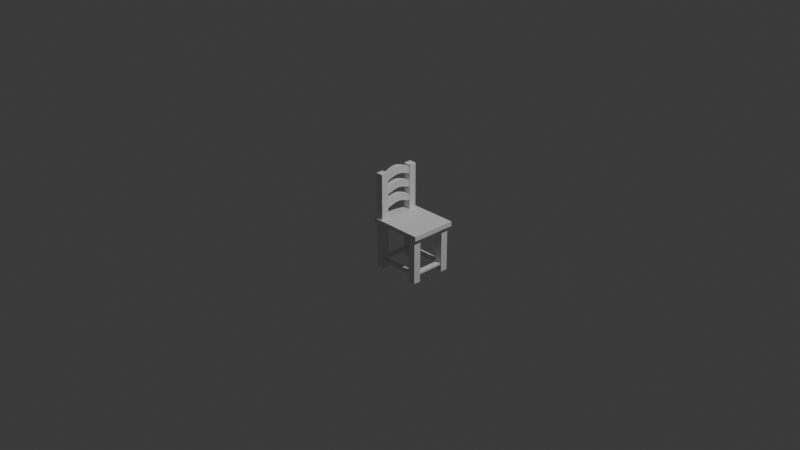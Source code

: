 # Source: cadeira.blend  (saved by Blender 5.0.119; exported with 4.5.12 LTS)
import bpy
from mathutils import Matrix  # noqa: F401  (used for matrix-valued properties, if any)

bpy.ops.wm.read_factory_settings(use_empty=True)
scene = bpy.context.scene
scene.name = 'Scene'

# ---- collections
col_collection = bpy.data.collections.new('Collection'); scene.collection.children.link(col_collection)

# ---- materials (node trees are filled in below, after node groups)
mat_material = bpy.data.materials.new('Material')
mat_material.alpha_threshold = 0.0
mat_material.use_backface_culling_lightprobe_volume = False
mat_material.roughness = 0.5
mat_material.line_color = (0.0, 0.0, 0.0, 1.0)

# ---- material node trees
mat_material.use_nodes = True; mat_material.node_tree.nodes.clear()
_N = mat_material.node_tree.nodes; _L = mat_material.node_tree.links
n0 = _N.new('ShaderNodeOutputMaterial'); n0.name = 'Material Output'; n0.location = (200, 100)
n1 = _N.new('ShaderNodeBsdfPrincipled'); n1.name = 'Principled BSDF'; n1.location = (-200, 100)
_L.new(n1.outputs[0], n0.inputs[0])
n0.is_active_output = True

# ---- world
world_world = bpy.data.worlds.new('World'); scene.world = world_world
world_world.use_nodes = True; world_world.node_tree.nodes.clear()
_N = world_world.node_tree.nodes; _L = world_world.node_tree.links
n0 = _N.new('ShaderNodeOutputWorld'); n0.name = 'World Output'; n0.location = (200, 100)
n1 = _N.new('ShaderNodeBackground'); n1.name = 'Background'; n1.location = (-200, 100)
n1.inputs[0].default_value = (0.05088, 0.05088, 0.05088, 1.0)
_L.new(n1.outputs[0], n0.inputs[0])
n0.is_active_output = True
world_world.color = (0.05088, 0.05088, 0.05088)
world_world.sun_shadow_jitter_overblur = 0.0

# ---- cameras
cam_camera = bpy.data.cameras.new('Camera')
cam_camera.clip_end = 100.0
cam_camera.ortho_scale = 7.314

# ---- lights
light_light = bpy.data.lights.new('Light', 'POINT')
light_light.energy = 1000.0
light_light.shadow_soft_size = 0.1

# ---- meshes
me_cube = bpy.data.meshes.new('Cube')
me_cube.from_pydata([(0.09346, 0.25, 0.06055), (0.09346, 0.25, 0.01055), (0.09346, -0.25, 0.06055), (0.09346, -0.25, 0.01055), (-0.1066, 0.25, 0.06055), (-0.1066, 0.25, 0.01055), (-0.1066, -0.25, 0.06055), (-0.1066, -0.25, 0.01055), (0.2936, 0.25, 0.06055), (0.2936, 0.25, 0.01055), (0.2936, -0.25, 0.06055), (0.2936, -0.25, 0.01055), (0.4937, 0.25, 0.06055), (0.4937, 0.25, 0.01055), (0.4937, -0.25, 0.06055), (0.4937, -0.25, 0.01055), (-0.08259, 0.148, -0.4845), (-0.08259, 0.148, 0.01555), (-0.08259, 0.228, -0.4845), (-0.08259, 0.228, 0.01555), (-0.002587, 0.148, -0.4845), (-0.002587, 0.148, 0.01555), (-0.002587, 0.228, -0.4845), (-0.002587, 0.228, 0.01555), (-0.08259, -0.148, -0.4845), (-0.08259, -0.148, 0.01555), (-0.08259, -0.228, -0.4845), (-0.08259, -0.228, 0.01555), (-0.002587, -0.148, -0.4845), (-0.002587, -0.148, 0.01555), (-0.002587, -0.228, -0.4845), (-0.002587, -0.228, 0.01555), (0.379, 0.148, -0.4845), (0.379, 0.148, 0.01555), (0.379, 0.228, -0.4845), (0.379, 0.228, 0.01555), (0.459, 0.148, -0.4845), (0.459, 0.148, 0.01555), (0.459, 0.228, -0.4845), (0.459, 0.228, 0.01555), (0.379, -0.148, -0.4845), (0.379, -0.148, 0.01555), (0.379, -0.228, -0.4845), (0.379, -0.228, 0.01555), (0.459, -0.148, -0.4845), (0.459, -0.148, 0.01555), (0.459, -0.228, -0.4845), (0.459, -0.228, 0.01555), (-0.08259, 0.148, 0.05019), (-0.08259, 0.148, 0.5502), (-0.08259, 0.228, 0.05019), (-0.08259, 0.228, 0.5502), (-0.002587, 0.148, 0.05019), (-0.002587, 0.148, 0.5502), (-0.002587, 0.228, 0.05019), (-0.002587, 0.228, 0.5502), (-0.08259, -0.148, 0.05019), (-0.08259, -0.148, 0.5502), (-0.08259, -0.228, 0.05019), (-0.08259, -0.228, 0.5502), (-0.002587, -0.148, 0.05019), (-0.002587, -0.148, 0.5502), (-0.002587, -0.228, 0.05019), (-0.002587, -0.228, 0.5502), (-0.07216, -0.1512, 0.1586), (-0.07216, -0.1512, 0.2282), (-0.07216, 0.1512, 0.1586), (-0.07216, 0.1512, 0.2282), (-0.01056, -0.1512, 0.1586), (-0.01056, -0.1512, 0.2282), (-0.01056, 0.1512, 0.1586), (-0.01056, 0.1512, 0.2282), (-0.07216, 0.1323, 0.1645), (-0.07216, 0.1134, 0.1708), (-0.07216, 0.0945, 0.1771), (-0.07216, 0.0756, 0.183), (-0.07216, 0.0567, 0.1881), (-0.07216, 0.0378, 0.1921), (-0.07216, 0.0189, 0.1946), (-0.07216, 5.637e-07, 0.1955), (-0.07216, -0.0189, 0.1946), (-0.07216, -0.0378, 0.1921), (-0.07216, -0.0567, 0.1881), (-0.07216, -0.0756, 0.183), (-0.07216, -0.0945, 0.1771), (-0.07216, -0.1134, 0.1708), (-0.07216, -0.1323, 0.1645), (-0.07216, -0.1323, 0.2352), (-0.07216, -0.1134, 0.2426), (-0.07216, -0.0945, 0.25), (-0.07216, -0.0756, 0.2569), (-0.07216, -0.0567, 0.263), (-0.07216, -0.0378, 0.2679), (-0.07216, -0.0189, 0.2711), (-0.07216, 5.637e-07, 0.2722), (-0.07216, 0.0189, 0.2711), (-0.07216, 0.0378, 0.2679), (-0.07216, 0.0567, 0.263), (-0.07216, 0.0756, 0.2569), (-0.07216, 0.0945, 0.25), (-0.07216, 0.1134, 0.2426), (-0.07216, 0.1323, 0.2352), (-0.01056, -0.1323, 0.1645), (-0.01056, -0.1134, 0.1708), (-0.01056, -0.0945, 0.1771), (-0.01056, -0.0756, 0.183), (-0.01056, -0.0567, 0.1881), (-0.01056, -0.0378, 0.1921), (-0.01056, -0.0189, 0.1946), (-0.01056, 5.637e-07, 0.1955), (-0.01056, 0.0189, 0.1946), (-0.01056, 0.0378, 0.1921), (-0.01056, 0.0567, 0.1881), (-0.01056, 0.0756, 0.183), (-0.01056, 0.0945, 0.1771), (-0.01056, 0.1134, 0.1708), (-0.01056, 0.1323, 0.1645), (-0.01056, 0.1323, 0.2352), (-0.01056, 0.1134, 0.2426), (-0.01056, 0.0945, 0.25), (-0.01056, 0.0756, 0.2569), (-0.01056, 0.0567, 0.263), (-0.01056, 0.0378, 0.2679), (-0.01056, 0.0189, 0.2711), (-0.01056, 5.637e-07, 0.2722), (-0.01056, -0.0189, 0.2711), (-0.01056, -0.0378, 0.2679), (-0.01056, -0.0567, 0.263), (-0.01056, -0.0756, 0.2569), (-0.01056, -0.0945, 0.25), (-0.01056, -0.1134, 0.2426), (-0.01056, -0.1323, 0.2352), (-0.07216, -0.1512, 0.3074), (-0.07216, -0.1512, 0.377), (-0.07216, 0.1512, 0.3074), (-0.07216, 0.1512, 0.377), (-0.01056, -0.1512, 0.3074), (-0.01056, -0.1512, 0.377), (-0.01056, 0.1512, 0.3074), (-0.01056, 0.1512, 0.377), (-0.07216, 0.1323, 0.3134), (-0.07216, 0.1134, 0.3197), (-0.07216, 0.0945, 0.3259), (-0.07216, 0.0756, 0.3318), (-0.07216, 0.0567, 0.3369), (-0.07216, 0.0378, 0.3409), (-0.07216, 0.0189, 0.3434), (-0.07216, 5.637e-07, 0.3443), (-0.07216, -0.0189, 0.3434), (-0.07216, -0.0378, 0.3409), (-0.07216, -0.0567, 0.3369), (-0.07216, -0.0756, 0.3318), (-0.07216, -0.0945, 0.3259), (-0.07216, -0.1134, 0.3197), (-0.07216, -0.1323, 0.3134), (-0.07216, -0.1323, 0.384), (-0.07216, -0.1134, 0.3915), (-0.07216, -0.0945, 0.3988), (-0.07216, -0.0756, 0.4057), (-0.07216, -0.0567, 0.4118), (-0.07216, -0.0378, 0.4167), (-0.07216, -0.0189, 0.4199), (-0.07216, 5.637e-07, 0.421), (-0.07216, 0.0189, 0.4199), (-0.07216, 0.0378, 0.4167), (-0.07216, 0.0567, 0.4118), (-0.07216, 0.0756, 0.4057), (-0.07216, 0.0945, 0.3988), (-0.07216, 0.1134, 0.3915), (-0.07216, 0.1323, 0.384), (-0.01056, -0.1323, 0.3134), (-0.01056, -0.1134, 0.3197), (-0.01056, -0.0945, 0.3259), (-0.01056, -0.0756, 0.3318), (-0.01056, -0.0567, 0.3369), (-0.01056, -0.0378, 0.3409), (-0.01056, -0.0189, 0.3434), (-0.01056, 5.637e-07, 0.3443), (-0.01056, 0.0189, 0.3434), (-0.01056, 0.0378, 0.3409), (-0.01056, 0.0567, 0.3369), (-0.01056, 0.0756, 0.3318), (-0.01056, 0.0945, 0.3259), (-0.01056, 0.1134, 0.3197), (-0.01056, 0.1323, 0.3134), (-0.01056, 0.1323, 0.384), (-0.01056, 0.1134, 0.3915), (-0.01056, 0.0945, 0.3988), (-0.01056, 0.0756, 0.4057), (-0.01056, 0.0567, 0.4118), (-0.01056, 0.0378, 0.4167), (-0.01056, 0.0189, 0.4199), (-0.01056, 5.637e-07, 0.421), (-0.01056, -0.0189, 0.4199), (-0.01056, -0.0378, 0.4167), (-0.01056, -0.0567, 0.4118), (-0.01056, -0.0756, 0.4057), (-0.01056, -0.0945, 0.3988), (-0.01056, -0.1134, 0.3915), (-0.01056, -0.1323, 0.384), (-0.07216, -0.1512, 0.4563), (-0.07216, -0.1512, 0.5258), (-0.07216, 0.1512, 0.4563), (-0.07216, 0.1512, 0.5258), (-0.01056, -0.1512, 0.4563), (-0.01056, -0.1512, 0.5258), (-0.01056, 0.1512, 0.4563), (-0.01056, 0.1512, 0.5258), (-0.07216, 0.1323, 0.4622), (-0.07216, 0.1134, 0.4685), (-0.07216, 0.0945, 0.4748), (-0.07216, 0.0756, 0.4806), (-0.07216, 0.0567, 0.4857), (-0.07216, 0.0378, 0.4897), (-0.07216, 0.0189, 0.4922), (-0.07216, 5.637e-07, 0.4931), (-0.07216, -0.0189, 0.4922), (-0.07216, -0.0378, 0.4897), (-0.07216, -0.0567, 0.4857), (-0.07216, -0.0756, 0.4806), (-0.07216, -0.0945, 0.4748), (-0.07216, -0.1134, 0.4685), (-0.07216, -0.1323, 0.4622), (-0.07216, -0.1323, 0.5329), (-0.07216, -0.1134, 0.5403), (-0.07216, -0.0945, 0.5476), (-0.07216, -0.0756, 0.5546), (-0.07216, -0.0567, 0.5606), (-0.07216, -0.0378, 0.5655), (-0.07216, -0.0189, 0.5687), (-0.07216, 5.637e-07, 0.5698), (-0.07216, 0.0189, 0.5687), (-0.07216, 0.0378, 0.5655), (-0.07216, 0.0567, 0.5606), (-0.07216, 0.0756, 0.5546), (-0.07216, 0.0945, 0.5476), (-0.07216, 0.1134, 0.5403), (-0.07216, 0.1323, 0.5329), (-0.01056, -0.1323, 0.4622), (-0.01056, -0.1134, 0.4685), (-0.01056, -0.0945, 0.4748), (-0.01056, -0.0756, 0.4806), (-0.01056, -0.0567, 0.4857), (-0.01056, -0.0378, 0.4897), (-0.01056, -0.0189, 0.4922), (-0.01056, 5.637e-07, 0.4931), (-0.01056, 0.0189, 0.4922), (-0.01056, 0.0378, 0.4897), (-0.01056, 0.0567, 0.4857), (-0.01056, 0.0756, 0.4806), (-0.01056, 0.0945, 0.4748), (-0.01056, 0.1134, 0.4685), (-0.01056, 0.1323, 0.4622), (-0.01056, 0.1323, 0.5329), (-0.01056, 0.1134, 0.5403), (-0.01056, 0.0945, 0.5476), (-0.01056, 0.0756, 0.5546), (-0.01056, 0.0567, 0.5606), (-0.01056, 0.0378, 0.5655), (-0.01056, 0.0189, 0.5687), (-0.01056, 5.637e-07, 0.5698), (-0.01056, -0.0189, 0.5687), (-0.01056, -0.0378, 0.5655), (-0.01056, -0.0567, 0.5606), (-0.01056, -0.0756, 0.5546), (-0.01056, -0.0945, 0.5476), (-0.01056, -0.1134, 0.5403), (-0.01056, -0.1323, 0.5329), (-0.0744, -0.15, -0.01), (-0.0744, -0.15, 0.01), (-0.0744, 0.15, -0.01), (-0.0744, 0.15, 0.01), (-0.0144, -0.15, -0.01), (-0.0144, -0.15, 0.01), (-0.0144, 0.15, -0.01), (-0.0144, 0.15, 0.01), (0.3888, -0.15, -0.01), (0.3888, -0.15, 0.01), (0.3888, 0.15, -0.01), (0.3888, 0.15, 0.01), (0.4488, -0.15, -0.01), (0.4488, -0.15, 0.01), (0.4488, 0.15, -0.01), (0.4488, 0.15, 0.01), (-0.0744, -0.15, -0.41), (-0.0744, -0.15, -0.39), (-0.0744, 0.15, -0.41), (-0.0744, 0.15, -0.39), (-0.0144, -0.15, -0.41), (-0.0144, -0.15, -0.39), (-0.0144, 0.15, -0.41), (-0.0144, 0.15, -0.39), (0.3888, -0.15, -0.41), (0.3888, -0.15, -0.39), (0.3888, 0.15, -0.41), (0.3888, 0.15, -0.39), (0.4488, -0.15, -0.41), (0.4488, -0.15, -0.39), (0.4488, 0.15, -0.41), (0.4488, 0.15, -0.39), (-0.0744, -0.15, -0.01), (-0.0744, -0.15, 0.01), (-0.0744, 0.15, -0.01), (-0.0744, 0.15, 0.01), (-0.0144, -0.15, -0.01), (-0.0144, -0.15, 0.01), (-0.0144, 0.15, -0.01), (-0.0144, 0.15, 0.01), (0.3825, -0.2167, -0.4101), (0.3825, -0.2167, -0.3901), (-0.006034, -0.2167, -0.4101), (-0.006034, -0.2167, -0.3901), (0.3825, -0.1567, -0.4101), (0.3825, -0.1567, -0.3901), (-0.006034, -0.1567, -0.4101), (-0.006034, -0.1567, -0.3901), (0.3825, 0.2167, -0.4101), (0.3825, 0.2167, -0.3901), (-0.006034, 0.2167, -0.4101), (-0.006034, 0.2167, -0.3901), (0.3825, 0.1567, -0.4101), (0.3825, 0.1567, -0.3901), (-0.006034, 0.1567, -0.4101), (-0.006034, 0.1567, -0.3901)], [], [(0, 4, 6, 2), (3, 2, 6, 7), (7, 6, 4, 5), (5, 1, 3, 7), (1, 0, 2, 3), (5, 4, 0, 1), (8, 0, 2, 10), (11, 10, 2, 3), (1, 9, 11, 3), (9, 8, 10, 11), (1, 0, 8, 9), (12, 8, 10, 14), (15, 14, 10, 11), (9, 13, 15, 11), (13, 12, 14, 15), (9, 8, 12, 13), (16, 17, 19, 18), (18, 19, 23, 22), (22, 23, 21, 20), (20, 21, 17, 16), (18, 22, 20, 16), (23, 19, 17, 21), (24, 26, 27, 25), (26, 30, 31, 27), (30, 28, 29, 31), (28, 24, 25, 29), (26, 24, 28, 30), (31, 29, 25, 27), (32, 33, 35, 34), (34, 35, 39, 38), (38, 39, 37, 36), (36, 37, 33, 32), (34, 38, 36, 32), (39, 35, 33, 37), (40, 42, 43, 41), (42, 46, 47, 43), (46, 44, 45, 47), (44, 40, 41, 45), (42, 40, 44, 46), (47, 45, 41, 43), (48, 49, 51, 50), (50, 51, 55, 54), (54, 55, 53, 52), (52, 53, 49, 48), (50, 54, 52, 48), (55, 51, 49, 53), (56, 58, 59, 57), (58, 62, 63, 59), (62, 60, 61, 63), (60, 56, 57, 61), (58, 56, 60, 62), (63, 61, 57, 59), (72, 101, 67, 66), (66, 67, 71, 70), (102, 131, 69, 68), (68, 69, 65, 64), (86, 102, 68, 64), (131, 87, 65, 69), (71, 67, 101, 117), (117, 101, 100, 118), (118, 100, 99, 119), (119, 99, 98, 120), (120, 98, 97, 121), (121, 97, 96, 122), (122, 96, 95, 123), (123, 95, 94, 124), (124, 94, 93, 125), (125, 93, 92, 126), (126, 92, 91, 127), (127, 91, 90, 128), (128, 90, 89, 129), (129, 89, 88, 130), (130, 88, 87, 131), (66, 70, 116, 72), (72, 116, 115, 73), (73, 115, 114, 74), (74, 114, 113, 75), (75, 113, 112, 76), (76, 112, 111, 77), (77, 111, 110, 78), (78, 110, 109, 79), (79, 109, 108, 80), (80, 108, 107, 81), (81, 107, 106, 82), (82, 106, 105, 83), (83, 105, 104, 84), (84, 104, 103, 85), (85, 103, 102, 86), (70, 71, 117, 116), (116, 117, 118, 115), (115, 118, 119, 114), (114, 119, 120, 113), (113, 120, 121, 112), (112, 121, 122, 111), (111, 122, 123, 110), (110, 123, 124, 109), (109, 124, 125, 108), (108, 125, 126, 107), (107, 126, 127, 106), (106, 127, 128, 105), (105, 128, 129, 104), (104, 129, 130, 103), (103, 130, 131, 102), (64, 65, 87, 86), (86, 87, 88, 85), (85, 88, 89, 84), (84, 89, 90, 83), (83, 90, 91, 82), (82, 91, 92, 81), (81, 92, 93, 80), (80, 93, 94, 79), (79, 94, 95, 78), (78, 95, 96, 77), (77, 96, 97, 76), (76, 97, 98, 75), (75, 98, 99, 74), (74, 99, 100, 73), (73, 100, 101, 72), (140, 169, 135, 134), (134, 135, 139, 138), (170, 199, 137, 136), (136, 137, 133, 132), (154, 170, 136, 132), (199, 155, 133, 137), (139, 135, 169, 185), (185, 169, 168, 186), (186, 168, 167, 187), (187, 167, 166, 188), (188, 166, 165, 189), (189, 165, 164, 190), (190, 164, 163, 191), (191, 163, 162, 192), (192, 162, 161, 193), (193, 161, 160, 194), (194, 160, 159, 195), (195, 159, 158, 196), (196, 158, 157, 197), (197, 157, 156, 198), (198, 156, 155, 199), (134, 138, 184, 140), (140, 184, 183, 141), (141, 183, 182, 142), (142, 182, 181, 143), (143, 181, 180, 144), (144, 180, 179, 145), (145, 179, 178, 146), (146, 178, 177, 147), (147, 177, 176, 148), (148, 176, 175, 149), (149, 175, 174, 150), (150, 174, 173, 151), (151, 173, 172, 152), (152, 172, 171, 153), (153, 171, 170, 154), (138, 139, 185, 184), (184, 185, 186, 183), (183, 186, 187, 182), (182, 187, 188, 181), (181, 188, 189, 180), (180, 189, 190, 179), (179, 190, 191, 178), (178, 191, 192, 177), (177, 192, 193, 176), (176, 193, 194, 175), (175, 194, 195, 174), (174, 195, 196, 173), (173, 196, 197, 172), (172, 197, 198, 171), (171, 198, 199, 170), (132, 133, 155, 154), (154, 155, 156, 153), (153, 156, 157, 152), (152, 157, 158, 151), (151, 158, 159, 150), (150, 159, 160, 149), (149, 160, 161, 148), (148, 161, 162, 147), (147, 162, 163, 146), (146, 163, 164, 145), (145, 164, 165, 144), (144, 165, 166, 143), (143, 166, 167, 142), (142, 167, 168, 141), (141, 168, 169, 140), (208, 237, 203, 202), (202, 203, 207, 206), (238, 267, 205, 204), (204, 205, 201, 200), (222, 238, 204, 200), (267, 223, 201, 205), (207, 203, 237, 253), (253, 237, 236, 254), (254, 236, 235, 255), (255, 235, 234, 256), (256, 234, 233, 257), (257, 233, 232, 258), (258, 232, 231, 259), (259, 231, 230, 260), (260, 230, 229, 261), (261, 229, 228, 262), (262, 228, 227, 263), (263, 227, 226, 264), (264, 226, 225, 265), (265, 225, 224, 266), (266, 224, 223, 267), (202, 206, 252, 208), (208, 252, 251, 209), (209, 251, 250, 210), (210, 250, 249, 211), (211, 249, 248, 212), (212, 248, 247, 213), (213, 247, 246, 214), (214, 246, 245, 215), (215, 245, 244, 216), (216, 244, 243, 217), (217, 243, 242, 218), (218, 242, 241, 219), (219, 241, 240, 220), (220, 240, 239, 221), (221, 239, 238, 222), (206, 207, 253, 252), (252, 253, 254, 251), (251, 254, 255, 250), (250, 255, 256, 249), (249, 256, 257, 248), (248, 257, 258, 247), (247, 258, 259, 246), (246, 259, 260, 245), (245, 260, 261, 244), (244, 261, 262, 243), (243, 262, 263, 242), (242, 263, 264, 241), (241, 264, 265, 240), (240, 265, 266, 239), (239, 266, 267, 238), (200, 201, 223, 222), (222, 223, 224, 221), (221, 224, 225, 220), (220, 225, 226, 219), (219, 226, 227, 218), (218, 227, 228, 217), (217, 228, 229, 216), (216, 229, 230, 215), (215, 230, 231, 214), (214, 231, 232, 213), (213, 232, 233, 212), (212, 233, 234, 211), (211, 234, 235, 210), (210, 235, 236, 209), (209, 236, 237, 208), (268, 269, 271, 270), (270, 271, 275, 274), (274, 275, 273, 272), (272, 273, 269, 268), (270, 274, 272, 268), (275, 271, 269, 273), (276, 277, 279, 278), (278, 279, 283, 282), (282, 283, 281, 280), (280, 281, 277, 276), (278, 282, 280, 276), (283, 279, 277, 281), (284, 285, 287, 286), (286, 287, 291, 290), (290, 291, 289, 288), (288, 289, 285, 284), (286, 290, 288, 284), (291, 287, 285, 289), (292, 293, 295, 294), (294, 295, 299, 298), (298, 299, 297, 296), (296, 297, 293, 292), (294, 298, 296, 292), (299, 295, 293, 297), (300, 301, 303, 302), (302, 303, 307, 306), (306, 307, 305, 304), (304, 305, 301, 300), (302, 306, 304, 300), (307, 303, 301, 305), (308, 309, 311, 310), (310, 311, 315, 314), (314, 315, 313, 312), (312, 313, 309, 308), (310, 314, 312, 308), (315, 311, 309, 313), (316, 318, 319, 317), (318, 322, 323, 319), (322, 320, 321, 323), (320, 316, 317, 321), (318, 316, 320, 322), (323, 321, 317, 319)])
me_cube.polygons.foreach_set('material_index', [0, 0, 0, 0, 0, 0, 0, 0, 0, 0, 0, 0, 0, 0, 0, 0, 1, 1, 1, 1, 1, 1, 1, 1, 1, 1, 1, 1, 1, 1, 1, 1, 1, 1, 1, 1, 1, 1, 1, 1, 1, 1, 1, 1, 1, 1, 1, 1, 1, 1, 1, 1, 1, 1, 1, 1, 1, 1, 1, 1, 1, 1, 1, 1, 1, 1, 1, 1, 1, 1, 1, 1, 1, 1, 1, 1, 1, 1, 1, 1, 1, 1, 1, 1, 1, 1, 1, 1, 1, 1, 1, 1, 1, 1, 1, 1, 1, 1, 1, 1, 1, 1, 1, 1, 1, 1, 1, 1, 1, 1, 1, 1, 1, 1, 1, 1, 1, 1, 1, 1, 1, 1, 1, 1, 1, 1, 1, 1, 1, 1, 1, 1, 1, 1, 1, 1, 1, 1, 1, 1, 1, 1, 1, 1, 1, 1, 1, 1, 1, 1, 1, 1, 1, 1, 1, 1, 1, 1, 1, 1, 1, 1, 1, 1, 1, 1, 1, 1, 1, 1, 1, 1, 1, 1, 1, 1, 1, 1, 1, 1, 1, 1, 1, 1, 1, 1, 1, 1, 1, 1, 1, 1, 1, 1, 1, 1, 1, 1, 1, 1, 1, 1, 1, 1, 1, 1, 1, 1, 1, 1, 1, 1, 1, 1, 1, 1, 1, 1, 1, 1, 1, 1, 1, 1, 1, 1, 1, 1, 1, 1, 1, 1, 1, 1, 1, 1, 1, 1, 1, 1, 1, 1, 1, 1, 1, 1, 1, 1, 1, 1, 1, 1, 1, 1, 1, 1, 1, 1, 1, 1, 1, 1, 1, 1, 1, 1, 1, 1, 1, 1, 1, 1, 1, 1, 1, 1, 1, 1, 1, 1, 1, 1, 1, 1, 1, 1, 1, 1, 1, 1, 1, 1])
_uv = me_cube.uv_layers.new(name='UVMap')
_uv.uv.foreach_set('vector', [0.625, 0.5, 0.875, 0.5, 0.875, 0.75, 0.625, 0.75, 0.375, 0.75, 0.625, 0.75, 0.625, 1.0, 0.375, 1.0, 0.375, 0.0, 0.625, 0.0, 0.625, 0.25, 0.375, 0.25, 0.125, 0.5, 0.375, 0.5, 0.375, 0.75, 0.125, 0.75, 0.375, 0.5, 0.625, 0.5, 0.625, 0.75, 0.375, 0.75, 0.375, 0.25, 0.625, 0.25, 0.625, 0.5, 0.375, 0.5, 0.625, 0.5, 0.875, 0.5, 0.875, 0.75, 0.625, 0.75, 0.375, 0.75, 0.625, 0.75, 0.625, 1.0, 0.375, 1.0, 0.125, 0.5, 0.375, 0.5, 0.375, 0.75, 0.125, 0.75, 0.375, 0.5, 0.625, 0.5, 0.625, 0.75, 0.375, 0.75, 0.375, 0.25, 0.625, 0.25, 0.625, 0.5, 0.375, 0.5, 0.625, 0.5, 0.875, 0.5, 0.875, 0.75, 0.625, 0.75, 0.375, 0.75, 0.625, 0.75, 0.625, 1.0, 0.375, 1.0, 0.125, 0.5, 0.375, 0.5, 0.375, 0.75, 0.125, 0.75, 0.375, 0.5, 0.625, 0.5, 0.625, 0.75, 0.375, 0.75, 0.375, 0.25, 0.625, 0.25, 0.625, 0.5, 0.375, 0.5, 0.375, 0.0, 0.625, 0.0, 0.625, 0.25, 0.375, 0.25, 0.375, 0.25, 0.625, 0.25, 0.625, 0.5, 0.375, 0.5, 0.375, 0.5, 0.625, 0.5, 0.625, 0.75, 0.375, 0.75, 0.375, 0.75, 0.625, 0.75, 0.625, 1.0, 0.375, 1.0, 0.125, 0.5, 0.375, 0.5, 0.375, 0.75, 0.125, 0.75, 0.625, 0.5, 0.875, 0.5, 0.875, 0.75, 0.625, 0.75, 0.375, 0.0, 0.375, 0.25, 0.625, 0.25, 0.625, 0.0, 0.375, 0.25, 0.375, 0.5, 0.625, 0.5, 0.625, 0.25, 0.375, 0.5, 0.375, 0.75, 0.625, 0.75, 0.625, 0.5, 0.375, 0.75, 0.375, 1.0, 0.625, 1.0, 0.625, 0.75, 0.125, 0.5, 0.125, 0.75, 0.375, 0.75, 0.375, 0.5, 0.625, 0.5, 0.625, 0.75, 0.875, 0.75, 0.875, 0.5, 0.375, 0.0, 0.625, 0.0, 0.625, 0.25, 0.375, 0.25, 0.375, 0.25, 0.625, 0.25, 0.625, 0.5, 0.375, 0.5, 0.375, 0.5, 0.625, 0.5, 0.625, 0.75, 0.375, 0.75, 0.375, 0.75, 0.625, 0.75, 0.625, 1.0, 0.375, 1.0, 0.125, 0.5, 0.375, 0.5, 0.375, 0.75, 0.125, 0.75, 0.625, 0.5, 0.875, 0.5, 0.875, 0.75, 0.625, 0.75, 0.375, 0.0, 0.375, 0.25, 0.625, 0.25, 0.625, 0.0, 0.375, 0.25, 0.375, 0.5, 0.625, 0.5, 0.625, 0.25, 0.375, 0.5, 0.375, 0.75, 0.625, 0.75, 0.625, 0.5, 0.375, 0.75, 0.375, 1.0, 0.625, 1.0, 0.625, 0.75, 0.125, 0.5, 0.125, 0.75, 0.375, 0.75, 0.375, 0.5, 0.625, 0.5, 0.625, 0.75, 0.875, 0.75, 0.875, 0.5, 0.375, 0.0, 0.625, 0.0, 0.625, 0.25, 0.375, 0.25, 0.375, 0.25, 0.625, 0.25, 0.625, 0.5, 0.375, 0.5, 0.375, 0.5, 0.625, 0.5, 0.625, 0.75, 0.375, 0.75, 0.375, 0.75, 0.625, 0.75, 0.625, 1.0, 0.375, 1.0, 0.125, 0.5, 0.375, 0.5, 0.375, 0.75, 0.125, 0.75, 0.625, 0.5, 0.875, 0.5, 0.875, 0.75, 0.625, 0.75, 0.375, 0.0, 0.375, 0.25, 0.625, 0.25, 0.625, 0.0, 0.375, 0.25, 0.375, 0.5, 0.625, 0.5, 0.625, 0.25, 0.375, 0.5, 0.375, 0.75, 0.625, 0.75, 0.625, 0.5, 0.375, 0.75, 0.375, 1.0, 0.625, 1.0, 0.625, 0.75, 0.125, 0.5, 0.125, 0.75, 0.375, 0.75, 0.375, 0.5, 0.625, 0.5, 0.625, 0.75, 0.875, 0.75, 0.875, 0.5, 0.375, 0.2344, 0.625, 0.2344, 0.625, 0.25, 0.375, 0.25, 0.375, 0.25, 0.625, 0.25, 0.625, 0.5, 0.375, 0.5, 0.375, 0.7344, 0.625, 0.7344, 0.625, 0.75, 0.375, 0.75, 0.375, 0.75, 0.625, 0.75, 0.625, 1.0, 0.375, 1.0, 0.125, 0.7344, 0.375, 0.7344, 0.375, 0.75, 0.125, 0.75, 0.625, 0.7344, 0.875, 0.7344, 0.875, 0.75, 0.625, 0.75, 0.625, 0.5, 0.875, 0.5, 0.875, 0.5156, 0.625, 0.5156, 0.625, 0.5156, 0.875, 0.5156, 0.875, 0.5312, 0.625, 0.5312, 0.625, 0.5312, 0.875, 0.5312, 0.875, 0.5469, 0.625, 0.5469, 0.625, 0.5469, 0.875, 0.5469, 0.875, 0.5625, 0.625, 0.5625, 0.625, 0.5625, 0.875, 0.5625, 0.875, 0.5781, 0.625, 0.5781, 0.625, 0.5781, 0.875, 0.5781, 0.875, 0.5937, 0.625, 0.5937, 0.625, 0.5937, 0.875, 0.5937, 0.875, 0.6094, 0.625, 0.6094, 0.625, 0.6094, 0.875, 0.6094, 0.875, 0.625, 0.625, 0.625, 0.625, 0.625, 0.875, 0.625, 0.875, 0.6406, 0.625, 0.6406, 0.625, 0.6406, 0.875, 0.6406, 0.875, 0.6562, 0.625, 0.6562, 0.625, 0.6562, 0.875, 0.6562, 0.875, 0.6719, 0.625, 0.6719, 0.625, 0.6719, 0.875, 0.6719, 0.875, 0.6875, 0.625, 0.6875, 0.625, 0.6875, 0.875, 0.6875, 0.875, 0.7031, 0.625, 0.7031, 0.625, 0.7031, 0.875, 0.7031, 0.875, 0.7187, 0.625, 0.7187, 0.625, 0.7187, 0.875, 0.7187, 0.875, 0.7344, 0.625, 0.7344, 0.125, 0.5, 0.375, 0.5, 0.375, 0.5156, 0.125, 0.5156, 0.125, 0.5156, 0.375, 0.5156, 0.375, 0.5312, 0.125, 0.5312, 0.125, 0.5312, 0.375, 0.5312, 0.375, 0.5469, 0.125, 0.5469, 0.125, 0.5469, 0.375, 0.5469, 0.375, 0.5625, 0.125, 0.5625, 0.125, 0.5625, 0.375, 0.5625, 0.375, 0.5781, 0.125, 0.5781, 0.125, 0.5781, 0.375, 0.5781, 0.375, 0.5937, 0.125, 0.5937, 0.125, 0.5937, 0.375, 0.5937, 0.375, 0.6094, 0.125, 0.6094, 0.125, 0.6094, 0.375, 0.6094, 0.375, 0.625, 0.125, 0.625, 0.125, 0.625, 0.375, 0.625, 0.375, 0.6406, 0.125, 0.6406, 0.125, 0.6406, 0.375, 0.6406, 0.375, 0.6562, 0.125, 0.6562, 0.125, 0.6562, 0.375, 0.6562, 0.375, 0.6719, 0.125, 0.6719, 0.125, 0.6719, 0.375, 0.6719, 0.375, 0.6875, 0.125, 0.6875, 0.125, 0.6875, 0.375, 0.6875, 0.375, 0.7031, 0.125, 0.7031, 0.125, 0.7031, 0.375, 0.7031, 0.375, 0.7187, 0.125, 0.7187, 0.125, 0.7187, 0.375, 0.7187, 0.375, 0.7344, 0.125, 0.7344, 0.375, 0.5, 0.625, 0.5, 0.625, 0.5156, 0.375, 0.5156, 0.375, 0.5156, 0.625, 0.5156, 0.625, 0.5312, 0.375, 0.5312, 0.375, 0.5312, 0.625, 0.5312, 0.625, 0.5469, 0.375, 0.5469, 0.375, 0.5469, 0.625, 0.5469, 0.625, 0.5625, 0.375, 0.5625, 0.375, 0.5625, 0.625, 0.5625, 0.625, 0.5781, 0.375, 0.5781, 0.375, 0.5781, 0.625, 0.5781, 0.625, 0.5937, 0.375, 0.5937, 0.375, 0.5937, 0.625, 0.5937, 0.625, 0.6094, 0.375, 0.6094, 0.375, 0.6094, 0.625, 0.6094, 0.625, 0.625, 0.375, 0.625, 0.375, 0.625, 0.625, 0.625, 0.625, 0.6406, 0.375, 0.6406, 0.375, 0.6406, 0.625, 0.6406, 0.625, 0.6562, 0.375, 0.6562, 0.375, 0.6562, 0.625, 0.6562, 0.625, 0.6719, 0.375, 0.6719, 0.375, 0.6719, 0.625, 0.6719, 0.625, 0.6875, 0.375, 0.6875, 0.375, 0.6875, 0.625, 0.6875, 0.625, 0.7031, 0.375, 0.7031, 0.375, 0.7031, 0.625, 0.7031, 0.625, 0.7187, 0.375, 0.7187, 0.375, 0.7187, 0.625, 0.7187, 0.625, 0.7344, 0.375, 0.7344, 0.375, 0.0, 0.625, 0.0, 0.625, 0.01563, 0.375, 0.01563, 0.375, 0.01563, 0.625, 0.01563, 0.625, 0.03125, 0.375, 0.03125, 0.375, 0.03125, 0.625, 0.03125, 0.625, 0.04688, 0.375, 0.04688, 0.375, 0.04688, 0.625, 0.04688, 0.625, 0.0625, 0.375, 0.0625, 0.375, 0.0625, 0.625, 0.0625, 0.625, 0.07813, 0.375, 0.07813, 0.375, 0.07813, 0.625, 0.07813, 0.625, 0.09375, 0.375, 0.09375, 0.375, 0.09375, 0.625, 0.09375, 0.625, 0.1094, 0.375, 0.1094, 0.375, 0.1094, 0.625, 0.1094, 0.625, 0.125, 0.375, 0.125, 0.375, 0.125, 0.625, 0.125, 0.625, 0.1406, 0.375, 0.1406, 0.375, 0.1406, 0.625, 0.1406, 0.625, 0.1563, 0.375, 0.1563, 0.375, 0.1563, 0.625, 0.1563, 0.625, 0.1719, 0.375, 0.1719, 0.375, 0.1719, 0.625, 0.1719, 0.625, 0.1875, 0.375, 0.1875, 0.375, 0.1875, 0.625, 0.1875, 0.625, 0.2031, 0.375, 0.2031, 0.375, 0.2031, 0.625, 0.2031, 0.625, 0.2188, 0.375, 0.2188, 0.375, 0.2188, 0.625, 0.2188, 0.625, 0.2344, 0.375, 0.2344, 0.375, 0.2344, 0.625, 0.2344, 0.625, 0.25, 0.375, 0.25, 0.375, 0.25, 0.625, 0.25, 0.625, 0.5, 0.375, 0.5, 0.375, 0.7344, 0.625, 0.7344, 0.625, 0.75, 0.375, 0.75, 0.375, 0.75, 0.625, 0.75, 0.625, 1.0, 0.375, 1.0, 0.125, 0.7344, 0.375, 0.7344, 0.375, 0.75, 0.125, 0.75, 0.625, 0.7344, 0.875, 0.7344, 0.875, 0.75, 0.625, 0.75, 0.625, 0.5, 0.875, 0.5, 0.875, 0.5156, 0.625, 0.5156, 0.625, 0.5156, 0.875, 0.5156, 0.875, 0.5312, 0.625, 0.5312, 0.625, 0.5312, 0.875, 0.5312, 0.875, 0.5469, 0.625, 0.5469, 0.625, 0.5469, 0.875, 0.5469, 0.875, 0.5625, 0.625, 0.5625, 0.625, 0.5625, 0.875, 0.5625, 0.875, 0.5781, 0.625, 0.5781, 0.625, 0.5781, 0.875, 0.5781, 0.875, 0.5937, 0.625, 0.5937, 0.625, 0.5937, 0.875, 0.5937, 0.875, 0.6094, 0.625, 0.6094, 0.625, 0.6094, 0.875, 0.6094, 0.875, 0.625, 0.625, 0.625, 0.625, 0.625, 0.875, 0.625, 0.875, 0.6406, 0.625, 0.6406, 0.625, 0.6406, 0.875, 0.6406, 0.875, 0.6562, 0.625, 0.6562, 0.625, 0.6562, 0.875, 0.6562, 0.875, 0.6719, 0.625, 0.6719, 0.625, 0.6719, 0.875, 0.6719, 0.875, 0.6875, 0.625, 0.6875, 0.625, 0.6875, 0.875, 0.6875, 0.875, 0.7031, 0.625, 0.7031, 0.625, 0.7031, 0.875, 0.7031, 0.875, 0.7187, 0.625, 0.7187, 0.625, 0.7187, 0.875, 0.7187, 0.875, 0.7344, 0.625, 0.7344, 0.125, 0.5, 0.375, 0.5, 0.375, 0.5156, 0.125, 0.5156, 0.125, 0.5156, 0.375, 0.5156, 0.375, 0.5312, 0.125, 0.5312, 0.125, 0.5312, 0.375, 0.5312, 0.375, 0.5469, 0.125, 0.5469, 0.125, 0.5469, 0.375, 0.5469, 0.375, 0.5625, 0.125, 0.5625, 0.125, 0.5625, 0.375, 0.5625, 0.375, 0.5781, 0.125, 0.5781, 0.125, 0.5781, 0.375, 0.5781, 0.375, 0.5937, 0.125, 0.5937, 0.125, 0.5937, 0.375, 0.5937, 0.375, 0.6094, 0.125, 0.6094, 0.125, 0.6094, 0.375, 0.6094, 0.375, 0.625, 0.125, 0.625, 0.125, 0.625, 0.375, 0.625, 0.375, 0.6406, 0.125, 0.6406, 0.125, 0.6406, 0.375, 0.6406, 0.375, 0.6562, 0.125, 0.6562, 0.125, 0.6562, 0.375, 0.6562, 0.375, 0.6719, 0.125, 0.6719, 0.125, 0.6719, 0.375, 0.6719, 0.375, 0.6875, 0.125, 0.6875, 0.125, 0.6875, 0.375, 0.6875, 0.375, 0.7031, 0.125, 0.7031, 0.125, 0.7031, 0.375, 0.7031, 0.375, 0.7187, 0.125, 0.7187, 0.125, 0.7187, 0.375, 0.7187, 0.375, 0.7344, 0.125, 0.7344, 0.375, 0.5, 0.625, 0.5, 0.625, 0.5156, 0.375, 0.5156, 0.375, 0.5156, 0.625, 0.5156, 0.625, 0.5312, 0.375, 0.5312, 0.375, 0.5312, 0.625, 0.5312, 0.625, 0.5469, 0.375, 0.5469, 0.375, 0.5469, 0.625, 0.5469, 0.625, 0.5625, 0.375, 0.5625, 0.375, 0.5625, 0.625, 0.5625, 0.625, 0.5781, 0.375, 0.5781, 0.375, 0.5781, 0.625, 0.5781, 0.625, 0.5937, 0.375, 0.5937, 0.375, 0.5937, 0.625, 0.5937, 0.625, 0.6094, 0.375, 0.6094, 0.375, 0.6094, 0.625, 0.6094, 0.625, 0.625, 0.375, 0.625, 0.375, 0.625, 0.625, 0.625, 0.625, 0.6406, 0.375, 0.6406, 0.375, 0.6406, 0.625, 0.6406, 0.625, 0.6562, 0.375, 0.6562, 0.375, 0.6562, 0.625, 0.6562, 0.625, 0.6719, 0.375, 0.6719, 0.375, 0.6719, 0.625, 0.6719, 0.625, 0.6875, 0.375, 0.6875, 0.375, 0.6875, 0.625, 0.6875, 0.625, 0.7031, 0.375, 0.7031, 0.375, 0.7031, 0.625, 0.7031, 0.625, 0.7187, 0.375, 0.7187, 0.375, 0.7187, 0.625, 0.7187, 0.625, 0.7344, 0.375, 0.7344, 0.375, 0.0, 0.625, 0.0, 0.625, 0.01563, 0.375, 0.01563, 0.375, 0.01563, 0.625, 0.01563, 0.625, 0.03125, 0.375, 0.03125, 0.375, 0.03125, 0.625, 0.03125, 0.625, 0.04688, 0.375, 0.04688, 0.375, 0.04688, 0.625, 0.04688, 0.625, 0.0625, 0.375, 0.0625, 0.375, 0.0625, 0.625, 0.0625, 0.625, 0.07813, 0.375, 0.07813, 0.375, 0.07813, 0.625, 0.07813, 0.625, 0.09375, 0.375, 0.09375, 0.375, 0.09375, 0.625, 0.09375, 0.625, 0.1094, 0.375, 0.1094, 0.375, 0.1094, 0.625, 0.1094, 0.625, 0.125, 0.375, 0.125, 0.375, 0.125, 0.625, 0.125, 0.625, 0.1406, 0.375, 0.1406, 0.375, 0.1406, 0.625, 0.1406, 0.625, 0.1563, 0.375, 0.1563, 0.375, 0.1563, 0.625, 0.1563, 0.625, 0.1719, 0.375, 0.1719, 0.375, 0.1719, 0.625, 0.1719, 0.625, 0.1875, 0.375, 0.1875, 0.375, 0.1875, 0.625, 0.1875, 0.625, 0.2031, 0.375, 0.2031, 0.375, 0.2031, 0.625, 0.2031, 0.625, 0.2188, 0.375, 0.2188, 0.375, 0.2188, 0.625, 0.2188, 0.625, 0.2344, 0.375, 0.2344, 0.375, 0.2344, 0.625, 0.2344, 0.625, 0.25, 0.375, 0.25, 0.375, 0.25, 0.625, 0.25, 0.625, 0.5, 0.375, 0.5, 0.375, 0.7344, 0.625, 0.7344, 0.625, 0.75, 0.375, 0.75, 0.375, 0.75, 0.625, 0.75, 0.625, 1.0, 0.375, 1.0, 0.125, 0.7344, 0.375, 0.7344, 0.375, 0.75, 0.125, 0.75, 0.625, 0.7344, 0.875, 0.7344, 0.875, 0.75, 0.625, 0.75, 0.625, 0.5, 0.875, 0.5, 0.875, 0.5156, 0.625, 0.5156, 0.625, 0.5156, 0.875, 0.5156, 0.875, 0.5312, 0.625, 0.5312, 0.625, 0.5312, 0.875, 0.5312, 0.875, 0.5469, 0.625, 0.5469, 0.625, 0.5469, 0.875, 0.5469, 0.875, 0.5625, 0.625, 0.5625, 0.625, 0.5625, 0.875, 0.5625, 0.875, 0.5781, 0.625, 0.5781, 0.625, 0.5781, 0.875, 0.5781, 0.875, 0.5937, 0.625, 0.5937, 0.625, 0.5937, 0.875, 0.5937, 0.875, 0.6094, 0.625, 0.6094, 0.625, 0.6094, 0.875, 0.6094, 0.875, 0.625, 0.625, 0.625, 0.625, 0.625, 0.875, 0.625, 0.875, 0.6406, 0.625, 0.6406, 0.625, 0.6406, 0.875, 0.6406, 0.875, 0.6562, 0.625, 0.6562, 0.625, 0.6562, 0.875, 0.6562, 0.875, 0.6719, 0.625, 0.6719, 0.625, 0.6719, 0.875, 0.6719, 0.875, 0.6875, 0.625, 0.6875, 0.625, 0.6875, 0.875, 0.6875, 0.875, 0.7031, 0.625, 0.7031, 0.625, 0.7031, 0.875, 0.7031, 0.875, 0.7187, 0.625, 0.7187, 0.625, 0.7187, 0.875, 0.7187, 0.875, 0.7344, 0.625, 0.7344, 0.125, 0.5, 0.375, 0.5, 0.375, 0.5156, 0.125, 0.5156, 0.125, 0.5156, 0.375, 0.5156, 0.375, 0.5312, 0.125, 0.5312, 0.125, 0.5312, 0.375, 0.5312, 0.375, 0.5469, 0.125, 0.5469, 0.125, 0.5469, 0.375, 0.5469, 0.375, 0.5625, 0.125, 0.5625, 0.125, 0.5625, 0.375, 0.5625, 0.375, 0.5781, 0.125, 0.5781, 0.125, 0.5781, 0.375, 0.5781, 0.375, 0.5937, 0.125, 0.5937, 0.125, 0.5937, 0.375, 0.5937, 0.375, 0.6094, 0.125, 0.6094, 0.125, 0.6094, 0.375, 0.6094, 0.375, 0.625, 0.125, 0.625, 0.125, 0.625, 0.375, 0.625, 0.375, 0.6406, 0.125, 0.6406, 0.125, 0.6406, 0.375, 0.6406, 0.375, 0.6562, 0.125, 0.6562, 0.125, 0.6562, 0.375, 0.6562, 0.375, 0.6719, 0.125, 0.6719, 0.125, 0.6719, 0.375, 0.6719, 0.375, 0.6875, 0.125, 0.6875, 0.125, 0.6875, 0.375, 0.6875, 0.375, 0.7031, 0.125, 0.7031, 0.125, 0.7031, 0.375, 0.7031, 0.375, 0.7187, 0.125, 0.7187, 0.125, 0.7187, 0.375, 0.7187, 0.375, 0.7344, 0.125, 0.7344, 0.375, 0.5, 0.625, 0.5, 0.625, 0.5156, 0.375, 0.5156, 0.375, 0.5156, 0.625, 0.5156, 0.625, 0.5312, 0.375, 0.5312, 0.375, 0.5312, 0.625, 0.5312, 0.625, 0.5469, 0.375, 0.5469, 0.375, 0.5469, 0.625, 0.5469, 0.625, 0.5625, 0.375, 0.5625, 0.375, 0.5625, 0.625, 0.5625, 0.625, 0.5781, 0.375, 0.5781, 0.375, 0.5781, 0.625, 0.5781, 0.625, 0.5937, 0.375, 0.5937, 0.375, 0.5937, 0.625, 0.5937, 0.625, 0.6094, 0.375, 0.6094, 0.375, 0.6094, 0.625, 0.6094, 0.625, 0.625, 0.375, 0.625, 0.375, 0.625, 0.625, 0.625, 0.625, 0.6406, 0.375, 0.6406, 0.375, 0.6406, 0.625, 0.6406, 0.625, 0.6562, 0.375, 0.6562, 0.375, 0.6562, 0.625, 0.6562, 0.625, 0.6719, 0.375, 0.6719, 0.375, 0.6719, 0.625, 0.6719, 0.625, 0.6875, 0.375, 0.6875, 0.375, 0.6875, 0.625, 0.6875, 0.625, 0.7031, 0.375, 0.7031, 0.375, 0.7031, 0.625, 0.7031, 0.625, 0.7187, 0.375, 0.7187, 0.375, 0.7187, 0.625, 0.7187, 0.625, 0.7344, 0.375, 0.7344, 0.375, 0.0, 0.625, 0.0, 0.625, 0.01563, 0.375, 0.01563, 0.375, 0.01563, 0.625, 0.01563, 0.625, 0.03125, 0.375, 0.03125, 0.375, 0.03125, 0.625, 0.03125, 0.625, 0.04688, 0.375, 0.04688, 0.375, 0.04688, 0.625, 0.04688, 0.625, 0.0625, 0.375, 0.0625, 0.375, 0.0625, 0.625, 0.0625, 0.625, 0.07813, 0.375, 0.07813, 0.375, 0.07813, 0.625, 0.07813, 0.625, 0.09375, 0.375, 0.09375, 0.375, 0.09375, 0.625, 0.09375, 0.625, 0.1094, 0.375, 0.1094, 0.375, 0.1094, 0.625, 0.1094, 0.625, 0.125, 0.375, 0.125, 0.375, 0.125, 0.625, 0.125, 0.625, 0.1406, 0.375, 0.1406, 0.375, 0.1406, 0.625, 0.1406, 0.625, 0.1563, 0.375, 0.1563, 0.375, 0.1563, 0.625, 0.1563, 0.625, 0.1719, 0.375, 0.1719, 0.375, 0.1719, 0.625, 0.1719, 0.625, 0.1875, 0.375, 0.1875, 0.375, 0.1875, 0.625, 0.1875, 0.625, 0.2031, 0.375, 0.2031, 0.375, 0.2031, 0.625, 0.2031, 0.625, 0.2188, 0.375, 0.2188, 0.375, 0.2188, 0.625, 0.2188, 0.625, 0.2344, 0.375, 0.2344, 0.375, 0.0, 0.625, 0.0, 0.625, 0.25, 0.375, 0.25, 0.375, 0.25, 0.625, 0.25, 0.625, 0.5, 0.375, 0.5, 0.375, 0.5, 0.625, 0.5, 0.625, 0.75, 0.375, 0.75, 0.375, 0.75, 0.625, 0.75, 0.625, 1.0, 0.375, 1.0, 0.125, 0.5, 0.375, 0.5, 0.375, 0.75, 0.125, 0.75, 0.625, 0.5, 0.875, 0.5, 0.875, 0.75, 0.625, 0.75, 0.375, 0.0, 0.625, 0.0, 0.625, 0.25, 0.375, 0.25, 0.375, 0.25, 0.625, 0.25, 0.625, 0.5, 0.375, 0.5, 0.375, 0.5, 0.625, 0.5, 0.625, 0.75, 0.375, 0.75, 0.375, 0.75, 0.625, 0.75, 0.625, 1.0, 0.375, 1.0, 0.125, 0.5, 0.375, 0.5, 0.375, 0.75, 0.125, 0.75, 0.625, 0.5, 0.875, 0.5, 0.875, 0.75, 0.625, 0.75, 0.375, 0.0, 0.625, 0.0, 0.625, 0.25, 0.375, 0.25, 0.375, 0.25, 0.625, 0.25, 0.625, 0.5, 0.375, 0.5, 0.375, 0.5, 0.625, 0.5, 0.625, 0.75, 0.375, 0.75, 0.375, 0.75, 0.625, 0.75, 0.625, 1.0, 0.375, 1.0, 0.125, 0.5, 0.375, 0.5, 0.375, 0.75, 0.125, 0.75, 0.625, 0.5, 0.875, 0.5, 0.875, 0.75, 0.625, 0.75, 0.375, 0.0, 0.625, 0.0, 0.625, 0.25, 0.375, 0.25, 0.375, 0.25, 0.625, 0.25, 0.625, 0.5, 0.375, 0.5, 0.375, 0.5, 0.625, 0.5, 0.625, 0.75, 0.375, 0.75, 0.375, 0.75, 0.625, 0.75, 0.625, 1.0, 0.375, 1.0, 0.125, 0.5, 0.375, 0.5, 0.375, 0.75, 0.125, 0.75, 0.625, 0.5, 0.875, 0.5, 0.875, 0.75, 0.625, 0.75, 0.375, 0.0, 0.625, 0.0, 0.625, 0.25, 0.375, 0.25, 0.375, 0.25, 0.625, 0.25, 0.625, 0.5, 0.375, 0.5, 0.375, 0.5, 0.625, 0.5, 0.625, 0.75, 0.375, 0.75, 0.375, 0.75, 0.625, 0.75, 0.625, 1.0, 0.375, 1.0, 0.125, 0.5, 0.375, 0.5, 0.375, 0.75, 0.125, 0.75, 0.625, 0.5, 0.875, 0.5, 0.875, 0.75, 0.625, 0.75, 0.375, 0.0, 0.625, 0.0, 0.625, 0.25, 0.375, 0.25, 0.375, 0.25, 0.625, 0.25, 0.625, 0.5, 0.375, 0.5, 0.375, 0.5, 0.625, 0.5, 0.625, 0.75, 0.375, 0.75, 0.375, 0.75, 0.625, 0.75, 0.625, 1.0, 0.375, 1.0, 0.125, 0.5, 0.375, 0.5, 0.375, 0.75, 0.125, 0.75, 0.625, 0.5, 0.875, 0.5, 0.875, 0.75, 0.625, 0.75, 0.375, 0.0, 0.375, 0.25, 0.625, 0.25, 0.625, 0.0, 0.375, 0.25, 0.375, 0.5, 0.625, 0.5, 0.625, 0.25, 0.375, 0.5, 0.375, 0.75, 0.625, 0.75, 0.625, 0.5, 0.375, 0.75, 0.375, 1.0, 0.625, 1.0, 0.625, 0.75, 0.125, 0.5, 0.125, 0.75, 0.375, 0.75, 0.375, 0.5, 0.625, 0.5, 0.625, 0.75, 0.875, 0.75, 0.875, 0.5])
me_cube.materials.append(mat_material)
me_cube.materials.append(None)
me_cube.use_mirror_vertex_groups = False
me_cube.update()

# ---- objects
ob_cadeira = bpy.data.objects.new('Cadeira', me_cube)
ob_light = bpy.data.objects.new('Light', light_light)
ob_camera = bpy.data.objects.new('Camera', cam_camera)

# ---- transforms, parenting, visibility, modifiers, constraints
ob_cadeira.location = (0.0, 0.0, 0.0)
ob_cadeira.lock_rotations_4d = False
ob_cadeira.empty_display_type = 'ARROWS'
ob_cadeira.lineart.crease_threshold = 0.0
ob_light.location = (4.076, 1.005, 5.904)
ob_light.rotation_euler = (0.6503, 0.05522, 1.866)
ob_light.lock_rotations_4d = False
ob_light.empty_display_type = 'ARROWS'
ob_light.color = (0.0, 0.0, 0.0, 0.0)
ob_light.lineart.crease_threshold = 0.0
ob_camera.location = (7.359, -6.926, 4.958)
ob_camera.rotation_euler = (1.109, 0.0, 0.8149)
ob_camera.lock_rotations_4d = False
ob_camera.empty_display_type = 'ARROWS'
ob_camera.color = (0.0, 0.0, 0.0, 0.0)
ob_camera.display_type = 'WIRE'
ob_camera.lineart.crease_threshold = 0.0

# ---- collection membership
col_collection.objects.link(ob_cadeira)
col_collection.objects.link(ob_light)
col_collection.objects.link(ob_camera)

# ---- scene / render settings (as saved in the file)
scene.camera = ob_camera
scene.frame_start = 1; scene.frame_end = 250; scene.frame_set(1)
scene.render.engine = 'BLENDER_EEVEE_NEXT'
scene.render.bake_bias = 0.0
scene.render.bake_samples = 0
scene.cycles.sampling_pattern = 'TABULATED_SOBOL'
scene.eevee.use_volume_custom_range = False
bpy.context.view_layer.update()
